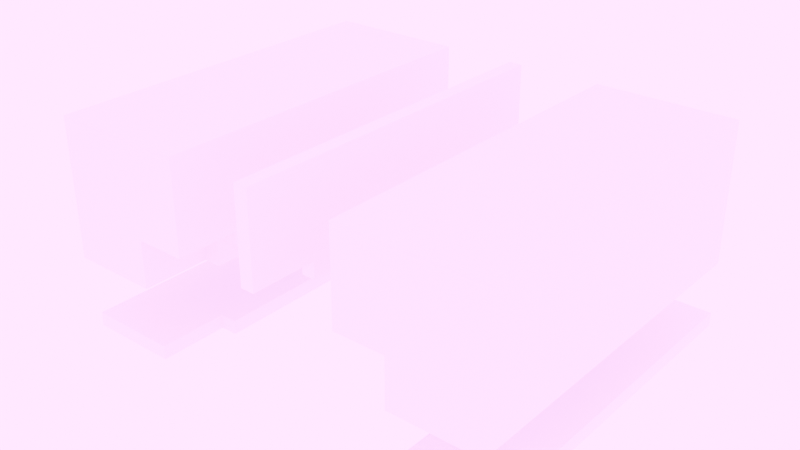 # Source: door_02.blend  (saved by Blender 4.5.91; exported with 4.5.12 LTS)
import bpy
from mathutils import Matrix  # noqa: F401  (used for matrix-valued properties, if any)

bpy.ops.wm.read_factory_settings(use_empty=True)
scene = bpy.context.scene
scene.name = 'Scene'

# ---- images (referenced by path relative to the original .blend; pixels are not part of the script)
import os
ASSET_DIR = os.environ.get("B2B_ASSET_DIR", "")  # directory of the original .blend (textures are referenced by path, not embedded)
HERE = os.path.dirname(os.path.abspath(__file__))  # packed textures are extracted next to this script under _unpacked/

def load_image(name, relpath, width, height, colorspace="sRGB"):
    """Load a texture the original file referenced (path relative to the .blend, or extracted next to this script)."""
    p = next((c for c in (os.path.join(HERE, relpath), os.path.join(ASSET_DIR, relpath)) if relpath and os.path.exists(c)), "")
    if p:
        img = bpy.data.images.load(p, check_existing=True)
        img.name = name
    else:  # same state as the original file: an image datablock whose file is absent (Cycles renders it pink)
        img = bpy.data.images.new(name, width, height)
        img.source = "FILE"
        img.filepath = "//" + (relpath or name)
    img.colorspace_settings.name = colorspace
    return img
img_sunset_jhbcentral_8k_hdr = load_image('sunset_jhbcentral_8k.hdr', 'sunset_jhbcentral_8k.hdr', 1024, 1024, 'Linear Rec.709')
img_vista_panor_mica_do_centro_de_s_o_paulo_jpg = load_image('Vista_panorâmica_do_centro_de_São_Paulo.jpg', 'Vista_panorâmica_do_centro_de_São_Paulo.jpg', 1024, 1024, 'sRGB')
img_canary_wharf_4k_hdr = load_image('canary_wharf_4k.hdr', 'canary_wharf_4k.hdr', 1024, 1024, 'Linear Rec.709')
img_canary_wharf_2k_hdr = load_image('canary_wharf_2k.hdr', 'canary_wharf_2k.hdr', 1024, 1024, 'Linear Rec.709')

# ---- materials (node trees are filled in below, after node groups)
mat_changeable = bpy.data.materials.new('Changeable')

# ---- material node trees
mat_changeable.use_nodes = True; mat_changeable.node_tree.nodes.clear()
_N = mat_changeable.node_tree.nodes; _L = mat_changeable.node_tree.links
n0 = _N.new('ShaderNodeBsdfPrincipled'); n0.name = 'Principled BSDF'; n0.location = (-200, 100)
n1 = _N.new('ShaderNodeOutputMaterial'); n1.name = 'Material Output'; n1.location = (200, 100)
_L.new(n0.outputs[0], n1.inputs[0])
n1.is_active_output = True

# ---- world
world_world = bpy.data.worlds.new('World'); scene.world = world_world
world_world.use_nodes = True; world_world.node_tree.nodes.clear()
_N = world_world.node_tree.nodes; _L = world_world.node_tree.links
n0 = _N.new('ShaderNodeOutputWorld'); n0.name = 'World Output'; n0.location = (300, 300)
n1 = _N.new('ShaderNodeBackground'); n1.name = 'Background'; n1.location = (10, 300)
n1.inputs[1].default_value = 10.0
n2 = _N.new('ShaderNodeTexEnvironment'); n2.name = 'Environment Texture'; n2.location = (-325, 257)
n2.image = img_sunset_jhbcentral_8k_hdr
n3 = _N.new('ShaderNodeMapping'); n3.name = 'Mapping'; n3.location = (-659, 320)
n3.inputs[2].default_value = (0.0, 0.0, 2.709)
n4 = _N.new('ShaderNodeTexCoord'); n4.name = 'Texture Coordinate'; n4.location = (-818, 309)
n5 = _N.new('ShaderNodeTexSky'); n5.name = 'Sky Texture'; n5.location = (-347, 654)
n5.width = 191
n5.sun_elevation = 0.7854
n5.sun_rotation = 3.142
n6 = _N.new('ShaderNodeTexImage'); n6.name = 'Image Texture'; n6.location = (-326, 15)
n6.image = img_vista_panor_mica_do_centro_de_s_o_paulo_jpg
n6.projection = 'SPHERE'
n7 = _N.new('ShaderNodeTexImage'); n7.name = 'Image Texture.001'; n7.location = (-41, 122)
n7.image = img_canary_wharf_4k_hdr
n8 = _N.new('ShaderNodeTexImage'); n8.name = 'Image Texture.002'; n8.location = (245, 87)
n8.image = img_canary_wharf_2k_hdr
_L.new(n1.outputs[0], n0.inputs[0])
_L.new(n3.outputs[0], n2.inputs[0])
_L.new(n4.outputs[0], n3.inputs[0])
_L.new(n3.outputs[0], n6.inputs[0])
_L.new(n3.outputs[0], n7.inputs[0])
_L.new(n2.outputs[0], n1.inputs[0])
n0.is_active_output = True
world_world.color = (0.05088, 0.05088, 0.05088)
world_world.sun_shadow_jitter_overblur = 0.0

# ---- meshes
me_cube_024 = bpy.data.meshes.new('Cube.024')
me_cube_024.from_pydata([(0.0, 0.13, -0.1003), (0.0, 0.13, 0.0), (0.0, 0.08412, -0.1003), (0.0, 0.08412, 0.0), (-0.06384, 0.13, -0.1003), (-0.06384, 0.08412, -0.1003), (0.0, -0.13, -0.1003), (-0.07649, 0.08411, -0.1003), (0.0, -0.13, 0.0), (0.0, -0.08108, -0.1003), (0.0, -0.08108, 0.0), (-0.1001, 0.08411, 0.0), (-0.06384, -0.13, -0.1003), (-0.06384, 0.08412, -0.06599), (-0.06384, 0.13, -0.06599), (-0.07649, 0.08411, -0.0785), (-0.06384, -0.08109, -0.1003), (-0.1001, 0.13, 0.0), (-0.07649, -0.08109, -0.1003), (-0.1001, 0.08411, -0.06599), (-0.1001, 0.13, -0.06599), (-0.1001, 0.08411, -0.0785), (-0.1001, -0.08109, 0.0), (-0.06384, -0.08109, -0.06599), (-0.06384, -0.13, -0.06599), (-0.07649, -0.08109, -0.0785), (-0.1001, -0.13, 0.0), (-0.1001, -0.08109, -0.06599), (-0.1001, -0.13, -0.06599), (-0.1001, -0.08109, -0.0785), (-0.03192, 0.08412, -0.1003), (-0.03192, 0.13, -0.1003), (-0.03192, -0.13, -0.1003), (-0.03192, 0.13, -0.033), (-0.1001, 0.13, -0.033), (-0.03192, -0.13, -0.033), (-0.03192, -0.08108, -0.1003), (-0.1001, 0.08411, -0.033), (-0.1001, -0.13, -0.033), (-0.1001, -0.08109, -0.033)], [], [(30, 5, 4, 31), (13, 5, 7, 15), (10, 22, 26, 8), (24, 28, 27, 23), (23, 25, 18, 16), (36, 32, 12, 16), (3, 1, 17, 11), (14, 13, 19, 20), (31, 33, 1, 0), (5, 13, 14, 4), (0, 1, 3, 2), (37, 11, 17, 34), (6, 9, 10, 8), (33, 14, 20, 34), (32, 6, 8, 35), (13, 15, 21, 19), (16, 12, 24, 23), (25, 29, 21, 15), (25, 15, 7, 18), (10, 3, 11, 22), (39, 37, 19, 27), (16, 18, 7, 5), (36, 30, 2, 9), (9, 2, 3, 10), (39, 38, 26, 22), (35, 38, 28, 24), (23, 27, 29, 25), (27, 19, 21, 29), (8, 26, 38, 35), (27, 28, 38, 39), (16, 5, 30, 36), (22, 11, 37, 39), (12, 32, 35, 24), (1, 33, 34, 17), (19, 37, 34, 20), (4, 14, 33, 31), (9, 6, 32, 36), (2, 30, 31, 0)])
_uv = me_cube_024.uv_layers.new(name='UVMap')
_uv.uv.foreach_set('vector', [0.25, 0.5, 0.375, 0.5, 0.375, 0.75, 0.25, 0.75, 0.5162, 0.5, 0.375, 0.5, 0.375, 0.5, 0.5162, 0.5, 0.625, 0.5, 0.625, 0.5, 0.625, 0.75, 0.625, 0.75, 0.5162, 0.75, 0.5162, 0.75, 0.5162, 0.5, 0.5162, 0.5, 0.5162, 0.5, 0.5162, 0.5, 0.375, 0.5, 0.375, 0.5, 0.25, 0.5, 0.25, 0.75, 0.375, 0.75, 0.375, 0.5, 0.625, 0.5, 0.625, 0.75, 0.625, 0.75, 0.625, 0.5, 0.5162, 0.75, 0.5162, 0.5, 0.5162, 0.5, 0.5162, 0.75, 0.375, 0.875, 0.5162, 0.875, 0.5162, 1.0, 0.375, 1.0, 0.375, 0.5, 0.5162, 0.5, 0.5162, 0.75, 0.375, 0.75, 0.375, 0.0, 0.5162, 0.0, 0.5162, 0.25, 0.375, 0.25, 0.5706, 0.5, 0.625, 0.5, 0.625, 0.75, 0.5706, 0.75, 0.375, 0.0, 0.375, 0.25, 0.5162, 0.25, 0.5162, 0.0, 0.5706, 0.75, 0.5162, 0.75, 0.5162, 0.75, 0.5706, 0.75, 0.375, 0.875, 0.375, 1.0, 0.5162, 1.0, 0.5162, 0.875, 0.5162, 0.5, 0.5162, 0.5, 0.5162, 0.5, 0.5162, 0.5, 0.375, 0.5, 0.375, 0.75, 0.5162, 0.75, 0.5162, 0.5, 0.5162, 0.5, 0.5162, 0.5, 0.5162, 0.5, 0.5162, 0.5, 0.5162, 0.5, 0.5162, 0.5, 0.375, 0.5, 0.375, 0.5, 0.625, 0.5, 0.625, 0.5, 0.625, 0.5, 0.625, 0.5, 0.5799, 0.5, 0.5799, 0.5, 0.5348, 0.5, 0.5348, 0.5, 0.375, 0.5, 0.375, 0.5, 0.375, 0.5, 0.375, 0.5, 0.25, 0.5, 0.25, 0.5, 0.125, 0.5, 0.125, 0.5, 0.375, 0.25, 0.375, 0.25, 0.5162, 0.25, 0.5162, 0.25, 0.5706, 0.5, 0.5706, 0.75, 0.625, 0.75, 0.625, 0.5, 0.5706, 0.75, 0.5706, 0.75, 0.5162, 0.75, 0.5162, 0.75, 0.5162, 0.5, 0.5162, 0.5, 0.5162, 0.5, 0.5162, 0.5, 0.5348, 0.5, 0.5348, 0.5, 0.5162, 0.5, 0.5162, 0.5, 0.625, 0.75, 0.625, 0.75, 0.5706, 0.75, 0.5706, 0.75, 0.5162, 0.5, 0.5162, 0.75, 0.5706, 0.75, 0.5706, 0.5, 0.375, 0.5, 0.375, 0.5, 0.25, 0.5, 0.25, 0.5, 0.625, 0.5, 0.625, 0.5, 0.5799, 0.5, 0.5799, 0.5, 0.375, 0.75, 0.375, 0.875, 0.5162, 0.875, 0.5162, 0.75, 0.625, 0.75, 0.5706, 0.75, 0.5706, 0.75, 0.625, 0.75, 0.5162, 0.5, 0.5706, 0.5, 0.5706, 0.75, 0.5162, 0.75, 0.375, 0.75, 0.5162, 0.75, 0.5162, 0.875, 0.375, 0.875, 0.125, 0.5, 0.125, 0.75, 0.25, 0.75, 0.25, 0.5, 0.125, 0.5, 0.25, 0.5, 0.25, 0.75, 0.125, 0.75])
me_cube_024.materials.append(mat_changeable)
me_cube_024.update()
me_cube_038 = bpy.data.meshes.new('Cube.038')
me_cube_038.from_pydata([(0.0, 0.08412, -0.005), (0.0, 0.13, -0.005), (-0.06413, 0.08412, -0.005), (-0.06413, 0.13, -0.005), (-0.07629, 0.08412, -0.005), (0.0, -0.08109, -0.005), (0.0, -0.13, -0.005), (-0.06413, -0.08109, -0.005), (-0.06413, -0.13, -0.005), (-0.07629, -0.08109, -0.005), (-0.03207, 0.13, -0.005), (-0.03207, 0.08412, -0.005), (-0.03207, -0.13, -0.005), (-0.03207, -0.08109, -0.005), (0.0, 0.08412, 0.005), (0.0, 0.13, 0.005), (-0.06413, 0.08412, 0.005), (-0.06413, 0.13, 0.005), (-0.07629, 0.08412, 0.005), (0.0, -0.08109, 0.005), (0.0, -0.13, 0.005), (-0.06413, -0.08109, 0.005), (-0.06413, -0.13, 0.005), (-0.07629, -0.08109, 0.005), (-0.03207, 0.13, 0.005), (-0.03207, 0.08412, 0.005), (-0.03207, -0.13, 0.005), (-0.03207, -0.08109, 0.005)], [], [(11, 10, 1, 0), (13, 7, 2, 11), (13, 5, 6, 12), (7, 9, 4, 2), (7, 13, 12, 8), (5, 13, 11, 0), (2, 3, 10, 11), (25, 14, 15, 24), (27, 25, 16, 21), (27, 26, 20, 19), (21, 16, 18, 23), (21, 22, 26, 27), (19, 14, 25, 27), (16, 25, 24, 17), (10, 3, 17, 24), (9, 7, 21, 23), (4, 9, 23, 18), (3, 2, 16, 17), (6, 5, 19, 20), (12, 6, 20, 26), (8, 12, 26, 22), (2, 4, 18, 16), (7, 8, 22, 21), (1, 10, 24, 15), (0, 1, 15, 14), (5, 0, 14, 19)])
_uv = me_cube_038.uv_layers.new(name='UVMap')
_uv.uv.foreach_set('vector', [0.5706, 0.5, 0.5706, 0.75, 0.625, 0.75, 0.625, 0.5, 0.5799, 0.5, 0.5348, 0.5, 0.5348, 0.5, 0.5799, 0.5, 0.5706, 0.5, 0.625, 0.5, 0.625, 0.75, 0.5706, 0.75, 0.5348, 0.5, 0.5162, 0.5, 0.5162, 0.5, 0.5348, 0.5, 0.5162, 0.5, 0.5706, 0.5, 0.5706, 0.75, 0.5162, 0.75, 0.625, 0.5, 0.5799, 0.5, 0.5799, 0.5, 0.625, 0.5, 0.5162, 0.5, 0.5162, 0.75, 0.5706, 0.75, 0.5706, 0.5, 0.5706, 0.5, 0.625, 0.5, 0.625, 0.75, 0.5706, 0.75, 0.5799, 0.5, 0.5799, 0.5, 0.5348, 0.5, 0.5348, 0.5, 0.5706, 0.5, 0.5706, 0.75, 0.625, 0.75, 0.625, 0.5, 0.5348, 0.5, 0.5348, 0.5, 0.5162, 0.5, 0.5162, 0.5, 0.5162, 0.5, 0.5162, 0.75, 0.5706, 0.75, 0.5706, 0.5, 0.625, 0.5, 0.625, 0.5, 0.5799, 0.5, 0.5799, 0.5, 0.5162, 0.5, 0.5706, 0.5, 0.5706, 0.75, 0.5162, 0.75, 0.5706, 0.75, 0.5162, 0.75, 0.5162, 0.75, 0.5706, 0.75, 0.5162, 0.5, 0.5348, 0.5, 0.5348, 0.5, 0.5162, 0.5, 0.5162, 0.5, 0.5162, 0.5, 0.5162, 0.5, 0.5162, 0.5, 0.5162, 0.75, 0.5162, 0.5, 0.5162, 0.5, 0.5162, 0.75, 0.625, 0.75, 0.625, 0.5, 0.625, 0.5, 0.625, 0.75, 0.5706, 0.75, 0.625, 0.75, 0.625, 0.75, 0.5706, 0.75, 0.5162, 0.75, 0.5706, 0.75, 0.5706, 0.75, 0.5162, 0.75, 0.5348, 0.5, 0.5162, 0.5, 0.5162, 0.5, 0.5348, 0.5, 0.5162, 0.5, 0.5162, 0.75, 0.5162, 0.75, 0.5162, 0.5, 0.625, 0.75, 0.5706, 0.75, 0.5706, 0.75, 0.625, 0.75, 0.625, 0.5, 0.625, 0.75, 0.625, 0.75, 0.625, 0.5, 0.625, 0.5, 0.625, 0.5, 0.625, 0.5, 0.625, 0.5])
me_cube_038.materials.append(mat_changeable)
me_cube_038.update()
me_cube_034 = bpy.data.meshes.new('Cube.034')
me_cube_034.from_pydata([(0.005, 0.08412, 0.0), (0.005, 0.13, 0.0), (0.005, 0.08412, -0.06599), (0.005, 0.13, -0.06599), (0.005, 0.08412, -0.0785), (0.005, -0.08109, 0.0), (0.005, -0.13, 0.0), (0.005, -0.08109, -0.06599), (0.005, -0.13, -0.06599), (0.005, -0.08109, -0.0785), (0.005, 0.13, -0.033), (0.005, 0.08412, -0.033), (0.005, -0.13, -0.033), (0.005, -0.08109, -0.033), (-0.005, 0.08412, 0.0), (-0.005, 0.13, 0.0), (-0.005, 0.08412, -0.06599), (-0.005, 0.13, -0.06599), (-0.005, 0.08412, -0.0785), (-0.005, -0.08109, 0.0), (-0.005, -0.13, 0.0), (-0.005, -0.08109, -0.06599), (-0.005, -0.13, -0.06599), (-0.005, -0.08109, -0.0785), (-0.005, 0.13, -0.033), (-0.005, 0.08412, -0.033), (-0.005, -0.13, -0.033), (-0.005, -0.08109, -0.033)], [], [(11, 10, 1, 0), (13, 7, 2, 11), (13, 5, 6, 12), (7, 9, 4, 2), (7, 13, 12, 8), (5, 13, 11, 0), (2, 3, 10, 11), (25, 14, 15, 24), (27, 25, 16, 21), (27, 26, 20, 19), (21, 16, 18, 23), (21, 22, 26, 27), (19, 14, 25, 27), (16, 25, 24, 17), (10, 3, 17, 24), (9, 7, 21, 23), (4, 9, 23, 18), (3, 2, 16, 17), (6, 5, 19, 20), (12, 6, 20, 26), (8, 12, 26, 22), (2, 4, 18, 16), (7, 8, 22, 21), (1, 10, 24, 15), (0, 1, 15, 14), (5, 0, 14, 19)])
_uv = me_cube_034.uv_layers.new(name='UVMap')
_uv.uv.foreach_set('vector', [0.5706, 0.5, 0.5706, 0.75, 0.625, 0.75, 0.625, 0.5, 0.5799, 0.5, 0.5348, 0.5, 0.5348, 0.5, 0.5799, 0.5, 0.5706, 0.5, 0.625, 0.5, 0.625, 0.75, 0.5706, 0.75, 0.5348, 0.5, 0.5162, 0.5, 0.5162, 0.5, 0.5348, 0.5, 0.5162, 0.5, 0.5706, 0.5, 0.5706, 0.75, 0.5162, 0.75, 0.625, 0.5, 0.5799, 0.5, 0.5799, 0.5, 0.625, 0.5, 0.5162, 0.5, 0.5162, 0.75, 0.5706, 0.75, 0.5706, 0.5, 0.5706, 0.5, 0.625, 0.5, 0.625, 0.75, 0.5706, 0.75, 0.5799, 0.5, 0.5799, 0.5, 0.5348, 0.5, 0.5348, 0.5, 0.5706, 0.5, 0.5706, 0.75, 0.625, 0.75, 0.625, 0.5, 0.5348, 0.5, 0.5348, 0.5, 0.5162, 0.5, 0.5162, 0.5, 0.5162, 0.5, 0.5162, 0.75, 0.5706, 0.75, 0.5706, 0.5, 0.625, 0.5, 0.625, 0.5, 0.5799, 0.5, 0.5799, 0.5, 0.5162, 0.5, 0.5706, 0.5, 0.5706, 0.75, 0.5162, 0.75, 0.5706, 0.75, 0.5162, 0.75, 0.5162, 0.75, 0.5706, 0.75, 0.5162, 0.5, 0.5348, 0.5, 0.5348, 0.5, 0.5162, 0.5, 0.5162, 0.5, 0.5162, 0.5, 0.5162, 0.5, 0.5162, 0.5, 0.5162, 0.75, 0.5162, 0.5, 0.5162, 0.5, 0.5162, 0.75, 0.625, 0.75, 0.625, 0.5, 0.625, 0.5, 0.625, 0.75, 0.5706, 0.75, 0.625, 0.75, 0.625, 0.75, 0.5706, 0.75, 0.5162, 0.75, 0.5706, 0.75, 0.5706, 0.75, 0.5162, 0.75, 0.5348, 0.5, 0.5162, 0.5, 0.5162, 0.5, 0.5348, 0.5, 0.5162, 0.5, 0.5162, 0.75, 0.5162, 0.75, 0.5162, 0.5, 0.625, 0.75, 0.5706, 0.75, 0.5706, 0.75, 0.625, 0.75, 0.625, 0.5, 0.625, 0.75, 0.625, 0.75, 0.625, 0.5, 0.625, 0.5, 0.625, 0.5, 0.625, 0.5, 0.625, 0.5])
me_cube_034.materials.append(mat_changeable)
me_cube_034.update()
me_cube_033 = bpy.data.meshes.new('Cube.033')
me_cube_033.from_pydata([(0.0, 0.13, -0.1003), (0.0, 0.13, 0.0), (0.0, 0.08412, -0.1003), (0.0, 0.08412, 0.0), (0.06384, 0.13, -0.1003), (0.06384, 0.08412, -0.1003), (0.0, -0.13, -0.1003), (0.07649, 0.08411, -0.1003), (0.0, -0.13, 0.0), (0.0, -0.08108, -0.1003), (0.0, -0.08108, 0.0), (0.1001, 0.08411, 0.0), (0.06384, -0.13, -0.1003), (0.06384, 0.08412, -0.06599), (0.06384, 0.13, -0.06599), (0.07649, 0.08411, -0.0785), (0.06384, -0.08109, -0.1003), (0.1001, 0.13, 0.0), (0.07649, -0.08109, -0.1003), (0.1001, 0.08411, -0.06599), (0.1001, 0.13, -0.06599), (0.1001, 0.08411, -0.0785), (0.1001, -0.08109, 0.0), (0.06384, -0.08109, -0.06599), (0.06384, -0.13, -0.06599), (0.07649, -0.08109, -0.0785), (0.1001, -0.13, 0.0), (0.1001, -0.08109, -0.06599), (0.1001, -0.13, -0.06599), (0.1001, -0.08109, -0.0785), (0.03192, 0.08412, -0.1003), (0.03192, 0.13, -0.1003), (0.03192, -0.13, -0.1003), (0.03192, 0.13, -0.033), (0.1001, 0.13, -0.033), (0.03192, -0.13, -0.033), (0.03192, -0.08108, -0.1003), (0.1001, 0.08411, -0.033), (0.1001, -0.13, -0.033), (0.1001, -0.08109, -0.033)], [], [(30, 31, 4, 5), (13, 15, 7, 5), (10, 8, 26, 22), (24, 23, 27, 28), (23, 16, 18, 25), (36, 16, 12, 32), (3, 11, 17, 1), (14, 20, 19, 13), (31, 0, 1, 33), (5, 4, 14, 13), (0, 2, 3, 1), (37, 34, 17, 11), (6, 8, 10, 9), (33, 34, 20, 14), (32, 35, 8, 6), (13, 19, 21, 15), (16, 23, 24, 12), (25, 15, 21, 29), (25, 18, 7, 15), (10, 22, 11, 3), (39, 27, 19, 37), (16, 5, 7, 18), (36, 9, 2, 30), (9, 10, 3, 2), (39, 22, 26, 38), (35, 24, 28, 38), (23, 25, 29, 27), (27, 29, 21, 19), (8, 35, 38, 26), (27, 39, 38, 28), (16, 36, 30, 5), (22, 39, 37, 11), (12, 24, 35, 32), (1, 17, 34, 33), (19, 20, 34, 37), (4, 31, 33, 14), (9, 36, 32, 6), (2, 0, 31, 30)])
_uv = me_cube_033.uv_layers.new(name='UVMap')
_uv.uv.foreach_set('vector', [0.25, 0.5, 0.25, 0.75, 0.375, 0.75, 0.375, 0.5, 0.5162, 0.5, 0.5162, 0.5, 0.375, 0.5, 0.375, 0.5, 0.625, 0.5, 0.625, 0.75, 0.625, 0.75, 0.625, 0.5, 0.5162, 0.75, 0.5162, 0.5, 0.5162, 0.5, 0.5162, 0.75, 0.5162, 0.5, 0.375, 0.5, 0.375, 0.5, 0.5162, 0.5, 0.25, 0.5, 0.375, 0.5, 0.375, 0.75, 0.25, 0.75, 0.625, 0.5, 0.625, 0.5, 0.625, 0.75, 0.625, 0.75, 0.5162, 0.75, 0.5162, 0.75, 0.5162, 0.5, 0.5162, 0.5, 0.375, 0.875, 0.375, 1.0, 0.5162, 1.0, 0.5162, 0.875, 0.375, 0.5, 0.375, 0.75, 0.5162, 0.75, 0.5162, 0.5, 0.375, 0.0, 0.375, 0.25, 0.5162, 0.25, 0.5162, 0.0, 0.5706, 0.5, 0.5706, 0.75, 0.625, 0.75, 0.625, 0.5, 0.375, 0.0, 0.5162, 0.0, 0.5162, 0.25, 0.375, 0.25, 0.5706, 0.75, 0.5706, 0.75, 0.5162, 0.75, 0.5162, 0.75, 0.375, 0.875, 0.5162, 0.875, 0.5162, 1.0, 0.375, 1.0, 0.5162, 0.5, 0.5162, 0.5, 0.5162, 0.5, 0.5162, 0.5, 0.375, 0.5, 0.5162, 0.5, 0.5162, 0.75, 0.375, 0.75, 0.5162, 0.5, 0.5162, 0.5, 0.5162, 0.5, 0.5162, 0.5, 0.5162, 0.5, 0.375, 0.5, 0.375, 0.5, 0.5162, 0.5, 0.625, 0.5, 0.625, 0.5, 0.625, 0.5, 0.625, 0.5, 0.5799, 0.5, 0.5348, 0.5, 0.5348, 0.5, 0.5799, 0.5, 0.375, 0.5, 0.375, 0.5, 0.375, 0.5, 0.375, 0.5, 0.25, 0.5, 0.125, 0.5, 0.125, 0.5, 0.25, 0.5, 0.375, 0.25, 0.5162, 0.25, 0.5162, 0.25, 0.375, 0.25, 0.5706, 0.5, 0.625, 0.5, 0.625, 0.75, 0.5706, 0.75, 0.5706, 0.75, 0.5162, 0.75, 0.5162, 0.75, 0.5706, 0.75, 0.5162, 0.5, 0.5162, 0.5, 0.5162, 0.5, 0.5162, 0.5, 0.5348, 0.5, 0.5162, 0.5, 0.5162, 0.5, 0.5348, 0.5, 0.625, 0.75, 0.5706, 0.75, 0.5706, 0.75, 0.625, 0.75, 0.5162, 0.5, 0.5706, 0.5, 0.5706, 0.75, 0.5162, 0.75, 0.375, 0.5, 0.25, 0.5, 0.25, 0.5, 0.375, 0.5, 0.625, 0.5, 0.5799, 0.5, 0.5799, 0.5, 0.625, 0.5, 0.375, 0.75, 0.5162, 0.75, 0.5162, 0.875, 0.375, 0.875, 0.625, 0.75, 0.625, 0.75, 0.5706, 0.75, 0.5706, 0.75, 0.5162, 0.5, 0.5162, 0.75, 0.5706, 0.75, 0.5706, 0.5, 0.375, 0.75, 0.375, 0.875, 0.5162, 0.875, 0.5162, 0.75, 0.125, 0.5, 0.25, 0.5, 0.25, 0.75, 0.125, 0.75, 0.125, 0.5, 0.125, 0.75, 0.25, 0.75, 0.25, 0.5])
me_cube_033.materials.append(mat_changeable)
me_cube_033.update()
me_cube_035 = bpy.data.meshes.new('Cube.035')
me_cube_035.from_pydata([(0.0, 0.08412, -0.005), (0.0, 0.13, -0.005), (0.06413, 0.08412, -0.005), (0.06413, 0.13, -0.005), (0.07629, 0.08412, -0.005), (0.0, -0.08109, -0.005), (0.0, -0.13, -0.005), (0.06413, -0.08109, -0.005), (0.06413, -0.13, -0.005), (0.07629, -0.08109, -0.005), (0.03207, 0.13, -0.005), (0.03207, 0.08412, -0.005), (0.03207, -0.13, -0.005), (0.03207, -0.08109, -0.005), (0.0, 0.08412, 0.005), (0.0, 0.13, 0.005), (0.06413, 0.08412, 0.005), (0.06413, 0.13, 0.005), (0.07629, 0.08412, 0.005), (0.0, -0.08109, 0.005), (0.0, -0.13, 0.005), (0.06413, -0.08109, 0.005), (0.06413, -0.13, 0.005), (0.07629, -0.08109, 0.005), (0.03207, 0.13, 0.005), (0.03207, 0.08412, 0.005), (0.03207, -0.13, 0.005), (0.03207, -0.08109, 0.005)], [], [(11, 0, 1, 10), (13, 11, 2, 7), (13, 12, 6, 5), (7, 2, 4, 9), (7, 8, 12, 13), (5, 0, 11, 13), (2, 11, 10, 3), (25, 24, 15, 14), (27, 21, 16, 25), (27, 19, 20, 26), (21, 23, 18, 16), (21, 27, 26, 22), (19, 27, 25, 14), (16, 17, 24, 25), (10, 24, 17, 3), (9, 23, 21, 7), (4, 18, 23, 9), (3, 17, 16, 2), (6, 20, 19, 5), (12, 26, 20, 6), (8, 22, 26, 12), (2, 16, 18, 4), (7, 21, 22, 8), (1, 15, 24, 10), (0, 14, 15, 1), (5, 19, 14, 0)])
_uv = me_cube_035.uv_layers.new(name='UVMap')
_uv.uv.foreach_set('vector', [0.5706, 0.5, 0.625, 0.5, 0.625, 0.75, 0.5706, 0.75, 0.5799, 0.5, 0.5799, 0.5, 0.5348, 0.5, 0.5348, 0.5, 0.5706, 0.5, 0.5706, 0.75, 0.625, 0.75, 0.625, 0.5, 0.5348, 0.5, 0.5348, 0.5, 0.5162, 0.5, 0.5162, 0.5, 0.5162, 0.5, 0.5162, 0.75, 0.5706, 0.75, 0.5706, 0.5, 0.625, 0.5, 0.625, 0.5, 0.5799, 0.5, 0.5799, 0.5, 0.5162, 0.5, 0.5706, 0.5, 0.5706, 0.75, 0.5162, 0.75, 0.5706, 0.5, 0.5706, 0.75, 0.625, 0.75, 0.625, 0.5, 0.5799, 0.5, 0.5348, 0.5, 0.5348, 0.5, 0.5799, 0.5, 0.5706, 0.5, 0.625, 0.5, 0.625, 0.75, 0.5706, 0.75, 0.5348, 0.5, 0.5162, 0.5, 0.5162, 0.5, 0.5348, 0.5, 0.5162, 0.5, 0.5706, 0.5, 0.5706, 0.75, 0.5162, 0.75, 0.625, 0.5, 0.5799, 0.5, 0.5799, 0.5, 0.625, 0.5, 0.5162, 0.5, 0.5162, 0.75, 0.5706, 0.75, 0.5706, 0.5, 0.5706, 0.75, 0.5706, 0.75, 0.5162, 0.75, 0.5162, 0.75, 0.5162, 0.5, 0.5162, 0.5, 0.5348, 0.5, 0.5348, 0.5, 0.5162, 0.5, 0.5162, 0.5, 0.5162, 0.5, 0.5162, 0.5, 0.5162, 0.75, 0.5162, 0.75, 0.5162, 0.5, 0.5162, 0.5, 0.625, 0.75, 0.625, 0.75, 0.625, 0.5, 0.625, 0.5, 0.5706, 0.75, 0.5706, 0.75, 0.625, 0.75, 0.625, 0.75, 0.5162, 0.75, 0.5162, 0.75, 0.5706, 0.75, 0.5706, 0.75, 0.5348, 0.5, 0.5348, 0.5, 0.5162, 0.5, 0.5162, 0.5, 0.5162, 0.5, 0.5162, 0.5, 0.5162, 0.75, 0.5162, 0.75, 0.625, 0.75, 0.625, 0.75, 0.5706, 0.75, 0.5706, 0.75, 0.625, 0.5, 0.625, 0.5, 0.625, 0.75, 0.625, 0.75, 0.625, 0.5, 0.625, 0.5, 0.625, 0.5, 0.625, 0.5])
me_cube_035.materials.append(mat_changeable)
me_cube_035.update()
me_cube_026 = bpy.data.meshes.new('Cube.026')
me_cube_026.from_pydata([(-0.005, -0.015, -0.005), (-0.005, -0.015, 0.005), (-0.005, 0.015, -0.005), (-0.005, 0.015, 0.005), (0.005, -0.015, -0.005), (0.005, -0.015, 0.005), (0.005, 0.015, -0.005), (0.005, 0.015, 0.005), (0.002153, -0.008369, -0.003035), (0.001993, -0.008369, -0.003035), (0.001993, -0.008369, -0.002962), (0.002153, -0.008369, -0.002962), (0.001993, 0.008369, -0.003035), (0.002153, 0.008369, -0.003035), (0.002153, 0.008369, -0.002962), (0.001993, 0.008369, -0.002962), (0.003132, 0.008369, -0.003035), (0.003291, 0.008369, -0.003035), (0.003291, 0.008369, -0.002962), (0.003132, 0.008369, -0.002962), (0.003132, -0.008369, -0.003035), (0.003132, -0.008369, -0.002962), (0.003291, -0.008369, -0.002962), (0.003291, -0.008369, -0.003035), (0.002153, -0.008369, -0.003901), (0.002153, -0.008369, -0.003974), (0.001993, -0.008369, -0.003974), (0.001993, -0.008369, -0.003901), (0.001993, 0.008369, -0.003901), (0.001993, 0.008369, -0.003974), (0.002153, 0.008369, -0.003974), (0.002153, 0.008369, -0.003901), (0.003132, 0.008369, -0.003901), (0.003132, 0.008369, -0.003974), (0.003291, 0.008369, -0.003974), (0.003291, 0.008369, -0.003901), (0.003132, -0.008369, -0.003901), (0.003291, -0.008369, -0.003901), (0.003291, -0.008369, -0.003974), (0.003132, -0.008369, -0.003974), (0.003108, 0.015, -0.005), (0.003314, 0.015, -0.005), (0.003314, 0.015, 0.005), (0.003108, 0.015, 0.005), (0.003314, -0.015, -0.005), (0.003108, -0.015, -0.005), (0.003108, -0.015, 0.005), (0.003314, -0.015, 0.005), (0.002176, 0.015, -0.005), (0.00197, 0.015, -0.005), (0.00197, -0.015, 0.005), (0.002176, -0.015, 0.005), (0.002176, 0.015, 0.005), (0.00197, 0.015, 0.005), (0.002176, -0.015, -0.005), (0.00197, -0.015, -0.005), (-0.005, -0.015, -0.003893), (-0.005, -0.015, -0.003981), (-0.005, 0.015, -0.003981), (-0.005, 0.015, -0.003893), (0.005, 0.015, -0.003981), (0.005, 0.015, -0.003893), (0.005, -0.015, -0.003981), (0.005, -0.015, -0.003893), (0.003314, -0.015, -0.003981), (0.003314, -0.015, -0.003893), (0.003108, -0.015, -0.003893), (0.003108, -0.015, -0.003981), (0.003314, 0.015, -0.003981), (0.003108, 0.015, -0.003981), (0.003108, 0.015, -0.003893), (0.003314, 0.015, -0.003893), (0.002176, 0.015, -0.003981), (0.00197, 0.015, -0.003981), (0.00197, 0.015, -0.003893), (0.002176, 0.015, -0.003893), (0.00197, -0.015, -0.003981), (0.002176, -0.015, -0.003981), (0.002176, -0.015, -0.003893), (0.00197, -0.015, -0.003893), (-0.005, -0.015, -0.002954), (-0.005, -0.015, -0.003043), (-0.005, 0.015, -0.003043), (-0.005, 0.015, -0.002954), (0.005, 0.015, -0.003043), (0.005, 0.015, -0.002954), (0.005, -0.015, -0.003043), (0.005, -0.015, -0.002954), (0.003314, -0.015, -0.002954), (0.003108, -0.015, -0.002954), (0.003108, -0.015, -0.003043), (0.003314, -0.015, -0.003043), (0.003314, 0.015, -0.002954), (0.003314, 0.015, -0.003043), (0.003108, 0.015, -0.003043), (0.003108, 0.015, -0.002954), (0.002176, 0.015, -0.002954), (0.002176, 0.015, -0.003043), (0.00197, 0.015, -0.003043), (0.00197, 0.015, -0.002954), (0.00197, -0.015, -0.002954), (0.00197, -0.015, -0.003043), (0.002176, -0.015, -0.003043), (0.002176, -0.015, -0.002954), (-0.005, 0.015, -0.003424), (-0.005, 0.015, -0.003512), (0.005, 0.015, -0.003424), (0.005, 0.015, -0.003512), (0.005, -0.015, -0.003424), (0.005, -0.015, -0.003512), (0.003108, -0.015, -0.003512), (0.003314, -0.015, -0.003512), (0.003314, -0.015, -0.003424), (0.003108, -0.015, -0.003424), (0.003108, 0.015, -0.003512), (0.003108, 0.015, -0.003424), (0.003314, 0.015, -0.003424), (0.003314, 0.015, -0.003512), (0.00197, 0.015, -0.003512), (0.00197, 0.015, -0.003424), (0.002176, 0.015, -0.003424), (0.002176, 0.015, -0.003512), (0.002176, -0.015, -0.003512), (0.002176, -0.015, -0.003424), (0.00197, -0.015, -0.003424), (0.00197, -0.015, -0.003512), (-0.005, -0.015, -0.003512), (-0.005, -0.015, -0.003424), (0.003132, -0.008369, -0.003431), (0.003132, -0.008369, -0.003504), (0.003291, -0.008369, -0.003504), (0.003291, -0.008369, -0.003431), (0.003291, 0.008369, -0.003504), (0.003132, 0.008369, -0.003504), (0.003132, 0.008369, -0.003431), (0.003291, 0.008369, -0.003431), (0.002153, 0.008369, -0.003504), (0.001993, 0.008369, -0.003504), (0.001993, 0.008369, -0.003431), (0.002153, 0.008369, -0.003431), (0.001993, -0.008369, -0.003504), (0.002153, -0.008369, -0.003504), (0.002153, -0.008369, -0.003431), (0.001993, -0.008369, -0.003431), (0.003291, 0.008369, 0.004991), (0.003132, 0.008369, 0.004991), (0.003132, -0.008369, 0.004991), (0.003291, -0.008369, 0.004991), (0.003132, 0.008369, -0.004987), (0.003291, 0.008369, -0.004987), (0.003291, -0.008369, -0.004987), (0.003132, -0.008369, -0.004987), (0.002153, 0.008369, -0.004987), (0.001993, 0.008369, -0.004987), (0.002153, -0.008369, -0.004987), (0.001993, -0.008369, -0.004987), (0.002153, 0.008369, 0.004991), (0.001993, 0.008369, 0.004991), (0.001993, -0.008369, 0.004991), (0.002153, -0.008369, 0.004991), (-0.005, 0.008369, -0.003974), (-0.005, 0.008369, -0.003901), (0.005, -0.008369, -0.003974), (0.005, -0.008369, -0.003901), (-0.005, -0.008369, -0.003901), (-0.005, -0.008369, -0.003974), (0.005, 0.008369, -0.003974), (0.005, 0.008369, -0.003901), (-0.005, 0.008369, -0.003035), (-0.005, 0.008369, -0.002962), (0.005, -0.008369, -0.003035), (0.005, -0.008369, -0.002962), (-0.005, -0.008369, -0.002962), (-0.005, -0.008369, -0.003035), (0.005, 0.008369, -0.003035), (0.005, 0.008369, -0.002962), (-0.005, -0.008369, -0.003504), (-0.005, -0.008369, -0.003431), (-0.005, 0.008369, -0.003431), (-0.005, 0.008369, -0.003504), (0.005, 0.008369, -0.003431), (0.005, 0.008369, -0.003504), (0.005, -0.008369, -0.003431), (0.005, -0.008369, -0.003504)], [], [(35, 167, 166, 34), (27, 164, 165, 26), (163, 37, 38, 162), (31, 32, 33, 30), (161, 28, 29, 160), (36, 24, 25, 39), (140, 27, 24, 141), (136, 31, 28, 137), (132, 35, 32, 133), (129, 36, 37, 130), (26, 155, 154, 25), (157, 158, 159, 156), (152, 154, 155, 153), (30, 152, 153, 29), (34, 149, 148, 33), (39, 151, 150, 38), (149, 150, 151, 148), (145, 146, 147, 144), (141, 142, 143, 140), (137, 138, 139, 136), (133, 134, 135, 132), (129, 130, 131, 128), (10, 9, 8, 11), (14, 13, 12, 15), (18, 17, 16, 19), (22, 21, 20, 23), (26, 25, 24, 27), (30, 29, 28, 31), (34, 33, 32, 35), (38, 37, 36, 39), (169, 15, 12, 168), (21, 11, 8, 20), (158, 10, 11, 159), (156, 14, 15, 157), (144, 18, 19, 145), (146, 21, 22, 147), (164, 161, 160, 165), (167, 163, 162, 166), (66, 78, 24, 36), (50, 100, 10, 158), (97, 120, 139, 13), (41, 44, 150, 149), (78, 122, 141, 24), (99, 53, 157, 15), (115, 94, 16, 134), (125, 79, 27, 140), (52, 96, 14, 156), (93, 116, 135, 17), (47, 42, 144, 147), (74, 118, 137, 28), (95, 43, 145, 19), (112, 91, 23, 131), (122, 110, 129, 141), (121, 75, 31, 136), (42, 92, 18, 144), (90, 113, 128, 20), (113, 123, 142, 128), (43, 46, 146, 145), (70, 114, 133, 32), (88, 47, 147, 22), (82, 81, 173, 168), (118, 105, 179, 137), (117, 71, 35, 132), (46, 89, 21, 146), (80, 83, 169, 172), (104, 119, 138, 178), (65, 111, 130, 37), (58, 57, 165, 160), (84, 93, 17, 174), (114, 121, 136, 133), (110, 66, 36, 129), (56, 59, 161, 164), (92, 85, 175, 18), (120, 115, 134, 139), (54, 77, 25, 154), (60, 68, 34, 166), (86, 84, 174, 170), (111, 109, 183, 130), (76, 55, 155, 26), (71, 61, 167, 35), (85, 87, 171, 175), (108, 112, 131, 182), (51, 52, 156, 159), (62, 60, 166, 162), (126, 125, 140, 176), (61, 63, 163, 167), (81, 101, 9, 173), (124, 127, 177, 143), (53, 50, 158, 157), (109, 107, 181, 183), (57, 76, 26, 165), (100, 80, 172, 10), (55, 49, 153, 155), (91, 86, 170, 23), (41, 68, 60, 6), (48, 72, 69, 40), (41, 6, 4, 44), (48, 40, 45, 54), (7, 42, 47, 5), (96, 52, 43, 95), (92, 42, 7, 85), (43, 52, 51, 46), (4, 62, 64, 44), (45, 67, 77, 54), (87, 5, 47, 88), (89, 46, 51, 103), (2, 58, 73, 49), (2, 49, 55, 0), (53, 3, 1, 50), (100, 50, 1, 80), (83, 3, 53, 99), (55, 76, 57, 0), (0, 57, 58, 2), (56, 126, 105, 59), (79, 125, 126, 56), (59, 105, 118, 74), (61, 107, 109, 63), (6, 60, 62, 4), (71, 117, 107, 61), (63, 109, 111, 65), (66, 110, 122, 78), (75, 121, 114, 70), (127, 81, 82, 104), (80, 1, 3, 83), (124, 101, 81, 127), (104, 82, 98, 119), (85, 7, 5, 87), (106, 84, 86, 108), (116, 93, 84, 106), (108, 86, 91, 112), (113, 90, 102, 123), (120, 97, 94, 115), (14, 19, 16, 13), (171, 22, 23, 170), (10, 172, 173, 9), (175, 171, 170, 174), (18, 175, 174, 17), (172, 169, 168, 173), (20, 128, 131, 23), (17, 135, 134, 16), (13, 139, 138, 12), (9, 143, 142, 8), (177, 178, 179, 176), (135, 180, 181, 132), (180, 182, 183, 181), (143, 177, 176, 140), (182, 131, 130, 183), (139, 134, 133, 136), (178, 138, 137, 179), (128, 142, 141, 129), (119, 98, 12, 138), (103, 51, 159, 11), (77, 67, 39, 25), (45, 40, 148, 151), (101, 124, 143, 9), (89, 103, 11, 21), (67, 45, 151, 39), (123, 102, 8, 142), (102, 90, 20, 8), (59, 74, 28, 161), (44, 64, 38, 150), (73, 58, 160, 29), (68, 41, 149, 34), (127, 104, 178, 177), (83, 99, 15, 169), (75, 70, 32, 31), (40, 69, 33, 148), (98, 82, 168, 12), (69, 72, 30, 33), (72, 48, 152, 30), (105, 126, 176, 179), (96, 95, 19, 14), (116, 106, 180, 135), (94, 97, 13, 16), (63, 65, 37, 163), (49, 73, 29, 153), (64, 62, 162, 38), (48, 54, 154, 152), (107, 117, 132, 181), (87, 88, 22, 171), (79, 56, 164, 27), (106, 108, 182, 180)])
_uv = me_cube_026.uv_layers.new(name='UVMap')
_uv.uv.foreach_set('vector', [0.3612, 0.1285, 0.2909, 0.1285, 0.2909, 0.1215, 0.3612, 0.1215, 0.4146, 0.1285, 0.7024, 0.1285, 0.7024, 0.1215, 0.4146, 0.1215, 0.2909, 0.1285, 0.3612, 0.1285, 0.3612, 0.1215, 0.2909, 0.1215, 0.408, 0.1285, 0.3678, 0.1285, 0.3678, 0.1215, 0.408, 0.1215, 0.7024, 0.1285, 0.4146, 0.1285, 0.4146, 0.1215, 0.7024, 0.1215, 0.3678, 0.1285, 0.408, 0.1285, 0.408, 0.1215, 0.3678, 0.1215, 0.4146, 0.1666, 0.4146, 0.1285, 0.408, 0.1285, 0.408, 0.1666, 0.408, 0.1666, 0.408, 0.1285, 0.4146, 0.1285, 0.4146, 0.1666, 0.3612, 0.1666, 0.3612, 0.1285, 0.3678, 0.1285, 0.3678, 0.1666, 0.3678, 0.1666, 0.3678, 0.1285, 0.3612, 0.1285, 0.3612, 0.1666, 0.4146, 0.1215, 0.4146, 0.02419, 0.408, 0.02419, 0.408, 0.1215, 0.4146, 0.9823, 0.4146, 0.9823, 0.408, 0.9823, 0.408, 0.9823, 0.408, 0.02419, 0.408, 0.02419, 0.4146, 0.02419, 0.4146, 0.02419, 0.408, 0.1215, 0.408, 0.02419, 0.4146, 0.02419, 0.4146, 0.1215, 0.3612, 0.1215, 0.3612, 0.02419, 0.3678, 0.02419, 0.3678, 0.1215, 0.3678, 0.1215, 0.3678, 0.02419, 0.3612, 0.02419, 0.3612, 0.1215, 0.3612, 0.02419, 0.3612, 0.02419, 0.3678, 0.02419, 0.3678, 0.02419, 0.3678, 0.9823, 0.3678, 0.9823, 0.3612, 0.9823, 0.3612, 0.9823, 0.408, 0.1666, 0.408, 0.1736, 0.4146, 0.1736, 0.4146, 0.1666, 0.4146, 0.1666, 0.4146, 0.1736, 0.408, 0.1736, 0.408, 0.1666, 0.3678, 0.1666, 0.3678, 0.1736, 0.3612, 0.1736, 0.3612, 0.1666, 0.3678, 0.1666, 0.3612, 0.1666, 0.3612, 0.1736, 0.3678, 0.1736, 0.4146, 0.2187, 0.4146, 0.2117, 0.408, 0.2117, 0.408, 0.2187, 0.408, 0.2187, 0.408, 0.2117, 0.4146, 0.2117, 0.4146, 0.2187, 0.3612, 0.2187, 0.3612, 0.2117, 0.3678, 0.2117, 0.3678, 0.2187, 0.3612, 0.2187, 0.3678, 0.2187, 0.3678, 0.2117, 0.3612, 0.2117, 0.4146, 0.1215, 0.408, 0.1215, 0.408, 0.1285, 0.4146, 0.1285, 0.408, 0.1215, 0.4146, 0.1215, 0.4146, 0.1285, 0.408, 0.1285, 0.3612, 0.1215, 0.3678, 0.1215, 0.3678, 0.1285, 0.3612, 0.1285, 0.3612, 0.1215, 0.3612, 0.1285, 0.3678, 0.1285, 0.3678, 0.1215, 0.7024, 0.2187, 0.4146, 0.2187, 0.4146, 0.2117, 0.7024, 0.2117, 0.3678, 0.2187, 0.408, 0.2187, 0.408, 0.2117, 0.3678, 0.2117, 0.4146, 0.9823, 0.4146, 0.2187, 0.408, 0.2187, 0.408, 0.9823, 0.408, 0.9823, 0.408, 0.2187, 0.4146, 0.2187, 0.4146, 0.9823, 0.3612, 0.9823, 0.3612, 0.2187, 0.3678, 0.2187, 0.3678, 0.9823, 0.3678, 0.9823, 0.3678, 0.2187, 0.3612, 0.2187, 0.3612, 0.9823, 0.7024, 0.1285, 0.7024, 0.1285, 0.7024, 0.1215, 0.7024, 0.1215, 0.2909, 0.1285, 0.2909, 0.1285, 0.2909, 0.1215, 0.2909, 0.1215, 0.3687, 0.1292, 0.4071, 0.1292, 0.408, 0.1285, 0.3678, 0.1285, 0.4156, 0.9831, 0.4156, 0.2194, 0.4146, 0.2187, 0.4146, 0.9823, 0.4071, 0.2109, 0.4071, 0.1743, 0.408, 0.1736, 0.408, 0.2117, 0.3603, 0.02297, 0.3603, 0.02297, 0.3612, 0.02419, 0.3612, 0.02419, 0.4071, 0.1292, 0.4071, 0.1658, 0.408, 0.1666, 0.408, 0.1285, 0.4156, 0.2194, 0.4156, 0.9831, 0.4146, 0.9823, 0.4146, 0.2187, 0.3687, 0.1743, 0.3687, 0.2109, 0.3678, 0.2117, 0.3678, 0.1736, 0.4156, 0.1658, 0.4156, 0.1292, 0.4146, 0.1285, 0.4146, 0.1666, 0.4071, 0.9831, 0.4071, 0.2194, 0.408, 0.2187, 0.408, 0.9823, 0.3603, 0.2109, 0.3603, 0.1743, 0.3612, 0.1736, 0.3612, 0.2117, 0.3603, 0.9831, 0.3603, 0.9831, 0.3612, 0.9823, 0.3612, 0.9823, 0.4156, 0.1292, 0.4156, 0.1658, 0.4146, 0.1666, 0.4146, 0.1285, 0.3687, 0.2194, 0.3687, 0.9831, 0.3678, 0.9823, 0.3678, 0.2187, 0.3603, 0.1743, 0.3603, 0.2109, 0.3612, 0.2117, 0.3612, 0.1736, 0.4071, 0.1658, 0.3687, 0.1658, 0.3678, 0.1666, 0.408, 0.1666, 0.4071, 0.1658, 0.4071, 0.1292, 0.408, 0.1285, 0.408, 0.1666, 0.3603, 0.9831, 0.3603, 0.2194, 0.3612, 0.2187, 0.3612, 0.9823, 0.3687, 0.2109, 0.3687, 0.1743, 0.3678, 0.1736, 0.3678, 0.2117, 0.3687, 0.1743, 0.4071, 0.1743, 0.408, 0.1736, 0.3678, 0.1736, 0.3687, 0.9831, 0.3687, 0.9831, 0.3678, 0.9823, 0.3678, 0.9823, 0.3687, 0.1292, 0.3687, 0.1658, 0.3678, 0.1666, 0.3678, 0.1285, 0.3603, 0.2194, 0.3603, 0.9831, 0.3612, 0.9823, 0.3612, 0.2187, 0.7024, 0.2109, 0.7024, 0.2109, 0.7024, 0.2117, 0.7024, 0.2117, 0.4156, 0.1658, 0.7024, 0.1658, 0.7024, 0.1666, 0.4146, 0.1666, 0.3603, 0.1658, 0.3603, 0.1292, 0.3612, 0.1285, 0.3612, 0.1666, 0.3687, 0.9831, 0.3687, 0.2194, 0.3678, 0.2187, 0.3678, 0.9823, 0.7024, 0.2194, 0.7024, 0.2194, 0.7024, 0.2187, 0.7024, 0.2187, 0.7024, 0.1743, 0.4156, 0.1743, 0.4146, 0.1736, 0.7024, 0.1736, 0.3603, 0.1292, 0.3603, 0.1658, 0.3612, 0.1666, 0.3612, 0.1285, 0.7024, 0.1208, 0.7024, 0.1208, 0.7024, 0.1215, 0.7024, 0.1215, 0.2909, 0.2109, 0.3603, 0.2109, 0.3612, 0.2117, 0.2909, 0.2117, 0.3687, 0.1658, 0.4071, 0.1658, 0.408, 0.1666, 0.3678, 0.1666, 0.3687, 0.1658, 0.3687, 0.1292, 0.3678, 0.1285, 0.3678, 0.1666, 0.7024, 0.1292, 0.7024, 0.1292, 0.7024, 0.1285, 0.7024, 0.1285, 0.3603, 0.2194, 0.2909, 0.2194, 0.2909, 0.2187, 0.3612, 0.2187, 0.4071, 0.1743, 0.3687, 0.1743, 0.3678, 0.1736, 0.408, 0.1736, 0.4071, 0.02297, 0.4071, 0.1208, 0.408, 0.1215, 0.408, 0.02419, 0.2909, 0.1208, 0.3603, 0.1208, 0.3612, 0.1215, 0.2909, 0.1215, 0.2909, 0.2109, 0.2909, 0.2109, 0.2909, 0.2117, 0.2909, 0.2117, 0.3603, 0.1658, 0.2909, 0.1658, 0.2909, 0.1666, 0.3612, 0.1666, 0.4156, 0.1208, 0.4156, 0.02297, 0.4146, 0.02419, 0.4146, 0.1215, 0.3603, 0.1292, 0.2909, 0.1292, 0.2909, 0.1285, 0.3612, 0.1285, 0.2909, 0.2194, 0.2909, 0.2194, 0.2909, 0.2187, 0.2909, 0.2187, 0.2909, 0.1743, 0.3603, 0.1743, 0.3612, 0.1736, 0.2909, 0.1736, 0.4071, 0.9831, 0.4071, 0.9831, 0.408, 0.9823, 0.408, 0.9823, 0.2909, 0.1208, 0.2909, 0.1208, 0.2909, 0.1215, 0.2909, 0.1215, 0.7024, 0.1658, 0.4156, 0.1658, 0.4146, 0.1666, 0.7024, 0.1666, 0.2909, 0.1292, 0.2909, 0.1292, 0.2909, 0.1285, 0.2909, 0.1285, 0.7024, 0.2109, 0.4156, 0.2109, 0.4146, 0.2117, 0.7024, 0.2117, 0.4156, 0.1743, 0.7024, 0.1743, 0.7024, 0.1736, 0.4146, 0.1736, 0.4156, 0.9831, 0.4156, 0.9831, 0.4146, 0.9823, 0.4146, 0.9823, 0.2909, 0.1658, 0.2909, 0.1658, 0.2909, 0.1666, 0.2909, 0.1666, 0.7024, 0.1208, 0.4156, 0.1208, 0.4146, 0.1215, 0.7024, 0.1215, 0.4156, 0.2194, 0.7024, 0.2194, 0.7024, 0.2187, 0.4146, 0.2187, 0.4156, 0.02297, 0.4156, 0.02297, 0.4146, 0.02419, 0.4146, 0.02419, 0.3603, 0.2109, 0.2909, 0.2109, 0.2909, 0.2117, 0.3612, 0.2117, 0.3603, 0.02297, 0.3603, 0.1208, 0.2909, 0.1208, 0.2909, 0.02297, 0.4071, 0.02297, 0.4071, 0.1208, 0.3687, 0.1208, 0.3687, 0.02297, 0.3603, 0.02297, 0.2909, 0.02297, 0.2909, 0.02297, 0.3603, 0.02297, 0.4071, 0.02297, 0.3687, 0.02297, 0.3687, 0.02297, 0.4071, 0.02297, 0.2909, 0.9831, 0.3603, 0.9831, 0.3603, 0.9831, 0.2909, 0.9831, 0.4071, 0.2194, 0.4071, 0.9831, 0.3687, 0.9831, 0.3687, 0.2194, 0.3603, 0.2194, 0.3603, 0.9831, 0.2909, 0.9831, 0.2909, 0.2194, 0.3687, 0.9831, 0.4071, 0.9831, 0.4071, 0.9831, 0.3687, 0.9831, 0.2909, 0.02297, 0.2909, 0.1208, 0.3603, 0.1208, 0.3603, 0.02297, 0.3687, 0.02297, 0.3687, 0.1208, 0.4071, 0.1208, 0.4071, 0.02297, 0.2909, 0.2194, 0.2909, 0.9831, 0.3603, 0.9831, 0.3603, 0.2194, 0.3687, 0.2194, 0.3687, 0.9831, 0.4071, 0.9831, 0.4071, 0.2194, 0.7024, 0.02297, 0.7024, 0.1208, 0.4156, 0.1208, 0.4156, 0.02297, 0.7024, 0.02297, 0.4156, 0.02297, 0.4156, 0.02297, 0.7024, 0.02297, 0.4156, 0.9831, 0.7024, 0.9831, 0.7024, 0.9831, 0.4156, 0.9831, 0.4156, 0.2194, 0.4156, 0.9831, 0.7024, 0.9831, 0.7024, 0.2194, 0.7024, 0.2194, 0.7024, 0.9831, 0.4156, 0.9831, 0.4156, 0.2194, 0.4156, 0.02297, 0.4156, 0.1208, 0.7024, 0.1208, 0.7024, 0.02297, 0.7024, 0.02297, 0.7024, 0.1208, 0.7024, 0.1208, 0.7024, 0.02297, 0.7024, 0.1292, 0.7024, 0.1658, 0.7024, 0.1658, 0.7024, 0.1292, 0.4156, 0.1292, 0.4156, 0.1658, 0.7024, 0.1658, 0.7024, 0.1292, 0.7024, 0.1292, 0.7024, 0.1658, 0.4156, 0.1658, 0.4156, 0.1292, 0.2909, 0.1292, 0.2909, 0.1658, 0.2909, 0.1658, 0.2909, 0.1292, 0.2909, 0.02297, 0.2909, 0.1208, 0.2909, 0.1208, 0.2909, 0.02297, 0.3603, 0.1292, 0.3603, 0.1658, 0.2909, 0.1658, 0.2909, 0.1292, 0.2909, 0.1292, 0.2909, 0.1658, 0.3603, 0.1658, 0.3603, 0.1292, 0.3687, 0.1292, 0.3687, 0.1658, 0.4071, 0.1658, 0.4071, 0.1292, 0.4071, 0.1292, 0.4071, 0.1658, 0.3687, 0.1658, 0.3687, 0.1292, 0.7024, 0.1743, 0.7024, 0.2109, 0.7024, 0.2109, 0.7024, 0.1743, 0.7024, 0.2194, 0.7024, 0.9831, 0.7024, 0.9831, 0.7024, 0.2194, 0.4156, 0.1743, 0.4156, 0.2109, 0.7024, 0.2109, 0.7024, 0.1743, 0.7024, 0.1743, 0.7024, 0.2109, 0.4156, 0.2109, 0.4156, 0.1743, 0.2909, 0.2194, 0.2909, 0.9831, 0.2909, 0.9831, 0.2909, 0.2194, 0.2909, 0.1743, 0.2909, 0.2109, 0.2909, 0.2109, 0.2909, 0.1743, 0.3603, 0.1743, 0.3603, 0.2109, 0.2909, 0.2109, 0.2909, 0.1743, 0.2909, 0.1743, 0.2909, 0.2109, 0.3603, 0.2109, 0.3603, 0.1743, 0.3687, 0.1743, 0.3687, 0.2109, 0.4071, 0.2109, 0.4071, 0.1743, 0.4071, 0.1743, 0.4071, 0.2109, 0.3687, 0.2109, 0.3687, 0.1743, 0.408, 0.2187, 0.3678, 0.2187, 0.3678, 0.2117, 0.408, 0.2117, 0.2909, 0.2187, 0.3612, 0.2187, 0.3612, 0.2117, 0.2909, 0.2117, 0.4146, 0.2187, 0.7024, 0.2187, 0.7024, 0.2117, 0.4146, 0.2117, 0.2909, 0.2187, 0.2909, 0.2187, 0.2909, 0.2117, 0.2909, 0.2117, 0.3612, 0.2187, 0.2909, 0.2187, 0.2909, 0.2117, 0.3612, 0.2117, 0.7024, 0.2187, 0.7024, 0.2187, 0.7024, 0.2117, 0.7024, 0.2117, 0.3678, 0.2117, 0.3678, 0.1736, 0.3612, 0.1736, 0.3612, 0.2117, 0.3612, 0.2117, 0.3612, 0.1736, 0.3678, 0.1736, 0.3678, 0.2117, 0.408, 0.2117, 0.408, 0.1736, 0.4146, 0.1736, 0.4146, 0.2117, 0.4146, 0.2117, 0.4146, 0.1736, 0.408, 0.1736, 0.408, 0.2117, 0.7024, 0.1736, 0.7024, 0.1736, 0.7024, 0.1666, 0.7024, 0.1666, 0.3612, 0.1736, 0.2909, 0.1736, 0.2909, 0.1666, 0.3612, 0.1666, 0.2909, 0.1736, 0.2909, 0.1736, 0.2909, 0.1666, 0.2909, 0.1666, 0.4146, 0.1736, 0.7024, 0.1736, 0.7024, 0.1666, 0.4146, 0.1666, 0.2909, 0.1736, 0.3612, 0.1736, 0.3612, 0.1666, 0.2909, 0.1666, 0.408, 0.1736, 0.3678, 0.1736, 0.3678, 0.1666, 0.408, 0.1666, 0.7024, 0.1736, 0.4146, 0.1736, 0.4146, 0.1666, 0.7024, 0.1666, 0.3678, 0.1736, 0.408, 0.1736, 0.408, 0.1666, 0.3678, 0.1666, 0.4156, 0.1743, 0.4156, 0.2109, 0.4146, 0.2117, 0.4146, 0.1736, 0.4071, 0.2194, 0.4071, 0.9831, 0.408, 0.9823, 0.408, 0.2187, 0.4071, 0.1208, 0.3687, 0.1208, 0.3678, 0.1215, 0.408, 0.1215, 0.3687, 0.02297, 0.3687, 0.02297, 0.3678, 0.02419, 0.3678, 0.02419, 0.4156, 0.2109, 0.4156, 0.1743, 0.4146, 0.1736, 0.4146, 0.2117, 0.3687, 0.2194, 0.4071, 0.2194, 0.408, 0.2187, 0.3678, 0.2187, 0.3687, 0.1208, 0.3687, 0.02297, 0.3678, 0.02419, 0.3678, 0.1215, 0.4071, 0.1743, 0.4071, 0.2109, 0.408, 0.2117, 0.408, 0.1736, 0.4071, 0.2109, 0.3687, 0.2109, 0.3678, 0.2117, 0.408, 0.2117, 0.7024, 0.1292, 0.4156, 0.1292, 0.4146, 0.1285, 0.7024, 0.1285, 0.3603, 0.02297, 0.3603, 0.1208, 0.3612, 0.1215, 0.3612, 0.02419, 0.4156, 0.1208, 0.7024, 0.1208, 0.7024, 0.1215, 0.4146, 0.1215, 0.3603, 0.1208, 0.3603, 0.02297, 0.3612, 0.02419, 0.3612, 0.1215, 0.7024, 0.1743, 0.7024, 0.1743, 0.7024, 0.1736, 0.7024, 0.1736, 0.7024, 0.2194, 0.4156, 0.2194, 0.4146, 0.2187, 0.7024, 0.2187, 0.4071, 0.1292, 0.3687, 0.1292, 0.3678, 0.1285, 0.408, 0.1285, 0.3687, 0.02297, 0.3687, 0.1208, 0.3678, 0.1215, 0.3678, 0.02419, 0.4156, 0.2109, 0.7024, 0.2109, 0.7024, 0.2117, 0.4146, 0.2117, 0.3687, 0.1208, 0.4071, 0.1208, 0.408, 0.1215, 0.3678, 0.1215, 0.4071, 0.1208, 0.4071, 0.02297, 0.408, 0.02419, 0.408, 0.1215, 0.7024, 0.1658, 0.7024, 0.1658, 0.7024, 0.1666, 0.7024, 0.1666, 0.4071, 0.2194, 0.3687, 0.2194, 0.3678, 0.2187, 0.408, 0.2187, 0.3603, 0.1743, 0.2909, 0.1743, 0.2909, 0.1736, 0.3612, 0.1736, 0.3687, 0.2109, 0.4071, 0.2109, 0.408, 0.2117, 0.3678, 0.2117, 0.2909, 0.1292, 0.3603, 0.1292, 0.3612, 0.1285, 0.2909, 0.1285, 0.4156, 0.02297, 0.4156, 0.1208, 0.4146, 0.1215, 0.4146, 0.02419, 0.3603, 0.1208, 0.2909, 0.1208, 0.2909, 0.1215, 0.3612, 0.1215, 0.4071, 0.02297, 0.4071, 0.02297, 0.408, 0.02419, 0.408, 0.02419, 0.2909, 0.1658, 0.3603, 0.1658, 0.3612, 0.1666, 0.2909, 0.1666, 0.2909, 0.2194, 0.3603, 0.2194, 0.3612, 0.2187, 0.2909, 0.2187, 0.4156, 0.1292, 0.7024, 0.1292, 0.7024, 0.1285, 0.4146, 0.1285, 0.2909, 0.1743, 0.2909, 0.1743, 0.2909, 0.1736, 0.2909, 0.1736])
me_cube_026.materials.append(mat_changeable)
me_cube_026.update()

# ---- objects
ob_lcorner = bpy.data.objects.new('LCorner', me_cube_024)
ob_lstretch = bpy.data.objects.new('LStretch', me_cube_038)
ob_tstretch = bpy.data.objects.new('TStretch', me_cube_034)
ob_rcorner = bpy.data.objects.new('RCorner', me_cube_033)
ob_rstretch = bpy.data.objects.new('RStretch', me_cube_035)
ob_leaf = bpy.data.objects.new('Leaf', me_cube_026)
ob_handlehelper = bpy.data.objects.new('HandleHelper', None)

# ---- transforms, parenting, visibility, modifiers, constraints
ob_lcorner.location = (0.1665, 0.008776, 0.06946)
ob_lstretch.location = (0.1667, 0.008769, -0.07356)
ob_tstretch.location = (0.0011, 0.008769, 0.06946)
ob_rcorner.location = (-0.1573, 0.008776, 0.06946)
ob_rstretch.location = (-0.1463, 0.008769, -0.07356)
ob_leaf.location = (0.004024, -0.007184, -0.07382)
ob_leaf.scale = (1.0, 1.0, 1.0)
ob_handlehelper.parent = ob_leaf
ob_handlehelper.matrix_parent_inverse = Matrix(((1.0, -0.0, -0.0, -0.004024), (-0.0, 1.0, 0.0, 0.007184), (-0.0, -0.0, 1.0, 0.07382), (-0.0, 0.0, -0.0, 1.0)))
ob_handlehelper.location = (0.008183, -0.006093, -0.07346)
ob_handlehelper.scale = (0.0125, 1.0, 0.005)

# ---- collection membership
scene.collection.objects.link(ob_lcorner)
scene.collection.objects.link(ob_lstretch)
scene.collection.objects.link(ob_tstretch)
scene.collection.objects.link(ob_rcorner)
scene.collection.objects.link(ob_rstretch)
scene.collection.objects.link(ob_leaf)
scene.collection.objects.link(ob_handlehelper)

# ---- scene / render settings (as saved in the file)
scene.frame_start = 1; scene.frame_end = 559; scene.frame_set(596)
scene.render.engine = 'CYCLES'
scene.render.fps = 30
scene.render.use_placeholder = True
scene.render.use_overwrite = False
scene.cycles.use_denoising = False
scene.cycles.samples = 128
scene.cycles.diffuse_bounces = 8
scene.cycles.glossy_bounces = 8
scene.cycles.transmission_bounces = 4
scene.cycles.volume_bounces = 4
scene.cycles.transparent_max_bounces = 16
scene.view_settings.exposure = 1.0
bpy.context.view_layer.update()

# ---- added for rendering (the .blend has no active camera): camera
cam_auto = bpy.data.cameras.new('AutoCamera')
cam_auto.lens = 50.0
cam_auto.sensor_width = 36.0
cam_auto.clip_end = 1000.0
ob_auto_camera = bpy.data.objects.new('AutoCamera', cam_auto)
scene.collection.objects.link(ob_auto_camera)
ob_auto_camera.location = (0.412781, -0.480903, 0.321771)
ob_auto_camera.rotation_euler = (1.09748, -7.21219e-08, 0.694738)
scene.camera = ob_auto_camera
bpy.context.view_layer.update()
